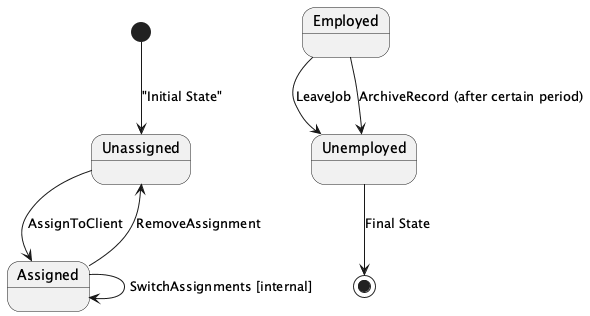

The diagram above was rendered by PlantUML. Its source (embedded in the PNG):
@startuml

[*] --> Unassigned : "Initial State"

Unassigned --> Assigned : AssignToClient
Assigned --> Unassigned : RemoveAssignment
Assigned --> Assigned : SwitchAssignments [internal]
Employed --> Unemployed : LeaveJob
Employed --> Unemployed : ArchiveRecord (after certain period)

Unemployed --> [*] : Final State

@enduml